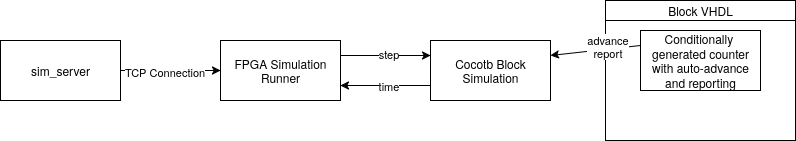

The diagram above was exported from draw.io. Its source (the exported page's mxGraphModel, read from the mxfile embedded in the PNG):
<mxGraphModel dx="2062" dy="744" grid="1" gridSize="10" guides="1" tooltips="1" connect="1" arrows="1" fold="1" page="1" pageScale="1" pageWidth="850" pageHeight="1100" math="0" shadow="0">
  <root>
    <mxCell id="0" />
    <mxCell id="1" parent="0" />
    <mxCell id="iy3_RSaSz84r1XMi8LRP-6" style="edgeStyle=none;rounded=0;orthogonalLoop=1;jettySize=auto;html=1;exitX=1;exitY=0.25;exitDx=0;exitDy=0;entryX=0;entryY=0.25;entryDx=0;entryDy=0;" edge="1" parent="1" source="iy3_RSaSz84r1XMi8LRP-1" target="iy3_RSaSz84r1XMi8LRP-5">
      <mxGeometry relative="1" as="geometry" />
    </mxCell>
    <mxCell id="iy3_RSaSz84r1XMi8LRP-7" value="step" style="edgeLabel;html=1;align=center;verticalAlign=middle;resizable=0;points=[];" vertex="1" connectable="0" parent="iy3_RSaSz84r1XMi8LRP-6">
      <mxGeometry x="0.375" y="3" relative="1" as="geometry">
        <mxPoint x="-15" as="offset" />
      </mxGeometry>
    </mxCell>
    <mxCell id="iy3_RSaSz84r1XMi8LRP-1" value="FPGA Simulation Runner" style="rounded=0;whiteSpace=wrap;html=1;" vertex="1" parent="1">
      <mxGeometry x="260" y="220" width="120" height="60" as="geometry" />
    </mxCell>
    <mxCell id="iy3_RSaSz84r1XMi8LRP-3" style="edgeStyle=orthogonalEdgeStyle;rounded=0;orthogonalLoop=1;jettySize=auto;html=1;exitX=1;exitY=0.5;exitDx=0;exitDy=0;entryX=0;entryY=0.5;entryDx=0;entryDy=0;" edge="1" parent="1" source="iy3_RSaSz84r1XMi8LRP-2" target="iy3_RSaSz84r1XMi8LRP-1">
      <mxGeometry relative="1" as="geometry" />
    </mxCell>
    <mxCell id="iy3_RSaSz84r1XMi8LRP-4" value="TCP Connection" style="edgeLabel;html=1;align=center;verticalAlign=middle;resizable=0;points=[];" vertex="1" connectable="0" parent="iy3_RSaSz84r1XMi8LRP-3">
      <mxGeometry x="-0.3405" y="3" relative="1" as="geometry">
        <mxPoint x="10" y="3" as="offset" />
      </mxGeometry>
    </mxCell>
    <mxCell id="iy3_RSaSz84r1XMi8LRP-2" value="sim_server" style="rounded=0;whiteSpace=wrap;html=1;" vertex="1" parent="1">
      <mxGeometry x="40" y="220" width="120" height="60" as="geometry" />
    </mxCell>
    <mxCell id="iy3_RSaSz84r1XMi8LRP-8" style="edgeStyle=none;rounded=0;orthogonalLoop=1;jettySize=auto;html=1;exitX=0;exitY=0.75;exitDx=0;exitDy=0;entryX=1;entryY=0.75;entryDx=0;entryDy=0;" edge="1" parent="1" source="iy3_RSaSz84r1XMi8LRP-5" target="iy3_RSaSz84r1XMi8LRP-1">
      <mxGeometry relative="1" as="geometry" />
    </mxCell>
    <mxCell id="iy3_RSaSz84r1XMi8LRP-10" value="time" style="edgeLabel;html=1;align=center;verticalAlign=middle;resizable=0;points=[];" vertex="1" connectable="0" parent="iy3_RSaSz84r1XMi8LRP-8">
      <mxGeometry x="-0.0462" y="-1" relative="1" as="geometry">
        <mxPoint as="offset" />
      </mxGeometry>
    </mxCell>
    <mxCell id="iy3_RSaSz84r1XMi8LRP-5" value="Cocotb Block Simulation" style="rounded=0;whiteSpace=wrap;html=1;" vertex="1" parent="1">
      <mxGeometry x="470" y="220" width="120" height="60" as="geometry" />
    </mxCell>
    <mxCell id="iy3_RSaSz84r1XMi8LRP-11" value="" style="rounded=0;whiteSpace=wrap;html=1;" vertex="1" parent="1">
      <mxGeometry x="645" y="180" width="190" height="140" as="geometry" />
    </mxCell>
    <mxCell id="iy3_RSaSz84r1XMi8LRP-12" value="Block VHDL" style="rounded=0;whiteSpace=wrap;html=1;" vertex="1" parent="1">
      <mxGeometry x="645" y="180" width="190" height="20" as="geometry" />
    </mxCell>
    <mxCell id="iy3_RSaSz84r1XMi8LRP-14" style="edgeStyle=none;rounded=0;orthogonalLoop=1;jettySize=auto;html=1;exitX=0;exitY=0.25;exitDx=0;exitDy=0;entryX=1;entryY=0.25;entryDx=0;entryDy=0;" edge="1" parent="1" source="iy3_RSaSz84r1XMi8LRP-13" target="iy3_RSaSz84r1XMi8LRP-5">
      <mxGeometry relative="1" as="geometry" />
    </mxCell>
    <mxCell id="iy3_RSaSz84r1XMi8LRP-15" value="&lt;div&gt;advance&lt;/div&gt;&lt;div&gt;report&lt;/div&gt;" style="edgeLabel;html=1;align=center;verticalAlign=middle;resizable=0;points=[];" vertex="1" connectable="0" parent="iy3_RSaSz84r1XMi8LRP-14">
      <mxGeometry x="-0.2615" y="-3" relative="1" as="geometry">
        <mxPoint as="offset" />
      </mxGeometry>
    </mxCell>
    <mxCell id="iy3_RSaSz84r1XMi8LRP-13" value="Conditionally&amp;nbsp; generated counter with auto-advance and reporting" style="rounded=0;whiteSpace=wrap;html=1;" vertex="1" parent="1">
      <mxGeometry x="680" y="210" width="120" height="60" as="geometry" />
    </mxCell>
  </root>
</mxGraphModel>